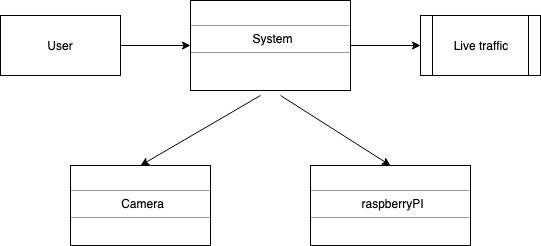

The diagram above was exported from draw.io. Its source (the exported page's mxGraphModel, read from the mxfile embedded in the PNG):
<mxGraphModel dx="918" dy="647" grid="1" gridSize="10" guides="1" tooltips="1" connect="1" arrows="1" fold="1" page="1" pageScale="1" pageWidth="850" pageHeight="1100" math="0" shadow="0">
  <root>
    <mxCell id="0" />
    <mxCell id="1" parent="0" />
    <mxCell id="vBU6_18oKueeclrj6pes-8" style="edgeStyle=orthogonalEdgeStyle;rounded=0;orthogonalLoop=1;jettySize=auto;html=1;entryX=0;entryY=0.5;entryDx=0;entryDy=0;" parent="1" source="vBU6_18oKueeclrj6pes-1" target="vBU6_18oKueeclrj6pes-6" edge="1">
      <mxGeometry relative="1" as="geometry" />
    </mxCell>
    <mxCell id="vBU6_18oKueeclrj6pes-1" value="User" style="rounded=0;whiteSpace=wrap;html=1;" parent="1" vertex="1">
      <mxGeometry x="140" y="190" width="120" height="60" as="geometry" />
    </mxCell>
    <mxCell id="vBU6_18oKueeclrj6pes-5" value="Live traffic" style="shape=process;whiteSpace=wrap;html=1;backgroundOutline=1;" parent="1" vertex="1">
      <mxGeometry x="560" y="190" width="120" height="60" as="geometry" />
    </mxCell>
    <mxCell id="vBU6_18oKueeclrj6pes-9" style="edgeStyle=orthogonalEdgeStyle;rounded=0;orthogonalLoop=1;jettySize=auto;html=1;entryX=0;entryY=0.5;entryDx=0;entryDy=0;" parent="1" source="vBU6_18oKueeclrj6pes-6" target="vBU6_18oKueeclrj6pes-5" edge="1">
      <mxGeometry relative="1" as="geometry" />
    </mxCell>
    <mxCell id="vBU6_18oKueeclrj6pes-6" value="&lt;p style=&quot;margin: 0px ; margin-top: 4px ; text-align: center&quot;&gt;&lt;br&gt;&lt;/p&gt;&lt;hr size=&quot;1&quot;&gt;&lt;p style=&quot;text-align: center ; margin: 0px 0px 0px 4px&quot;&gt;System&lt;/p&gt;&lt;hr size=&quot;1&quot;&gt;&lt;p style=&quot;margin: 0px ; margin-left: 4px&quot;&gt;&lt;br&gt;&lt;/p&gt;" style="verticalAlign=top;align=left;overflow=fill;fontSize=12;fontFamily=Helvetica;html=1;" parent="1" vertex="1">
      <mxGeometry x="330" y="175" width="160" height="90" as="geometry" />
    </mxCell>
    <mxCell id="1kvtZcpoQ9JSX81DDGVw-6" value="&lt;p style=&quot;margin: 0px ; margin-top: 4px ; text-align: center&quot;&gt;&lt;br&gt;&lt;/p&gt;&lt;hr size=&quot;1&quot;&gt;&lt;p style=&quot;text-align: center ; margin: 0px 0px 0px 4px&quot;&gt;Camera&lt;/p&gt;&lt;hr size=&quot;1&quot;&gt;&lt;p style=&quot;margin: 0px ; margin-left: 4px&quot;&gt;&lt;br&gt;&lt;/p&gt;" style="verticalAlign=top;align=left;overflow=fill;fontSize=12;fontFamily=Helvetica;html=1;" vertex="1" parent="1">
      <mxGeometry x="210" y="340" width="140" height="80" as="geometry" />
    </mxCell>
    <mxCell id="1kvtZcpoQ9JSX81DDGVw-12" value="&lt;p style=&quot;margin: 0px ; margin-top: 4px ; text-align: center&quot;&gt;&lt;br&gt;&lt;/p&gt;&lt;hr size=&quot;1&quot;&gt;&lt;p style=&quot;text-align: center ; margin: 0px 0px 0px 4px&quot;&gt;raspberryPI&lt;/p&gt;&lt;hr size=&quot;1&quot;&gt;&lt;p style=&quot;margin: 0px ; margin-left: 4px&quot;&gt;&lt;br&gt;&lt;/p&gt;" style="verticalAlign=top;align=left;overflow=fill;fontSize=12;fontFamily=Helvetica;html=1;" vertex="1" parent="1">
      <mxGeometry x="450" y="340" width="160" height="80" as="geometry" />
    </mxCell>
    <mxCell id="1kvtZcpoQ9JSX81DDGVw-13" value="" style="endArrow=classic;html=1;entryX=0.5;entryY=0;entryDx=0;entryDy=0;" edge="1" parent="1" target="1kvtZcpoQ9JSX81DDGVw-6">
      <mxGeometry width="50" height="50" relative="1" as="geometry">
        <mxPoint x="400" y="270" as="sourcePoint" />
        <mxPoint x="190" y="440" as="targetPoint" />
      </mxGeometry>
    </mxCell>
    <mxCell id="1kvtZcpoQ9JSX81DDGVw-14" value="" style="endArrow=classic;html=1;entryX=0.5;entryY=0;entryDx=0;entryDy=0;" edge="1" parent="1" target="1kvtZcpoQ9JSX81DDGVw-12">
      <mxGeometry width="50" height="50" relative="1" as="geometry">
        <mxPoint x="420" y="270" as="sourcePoint" />
        <mxPoint x="190" y="440" as="targetPoint" />
      </mxGeometry>
    </mxCell>
  </root>
</mxGraphModel>